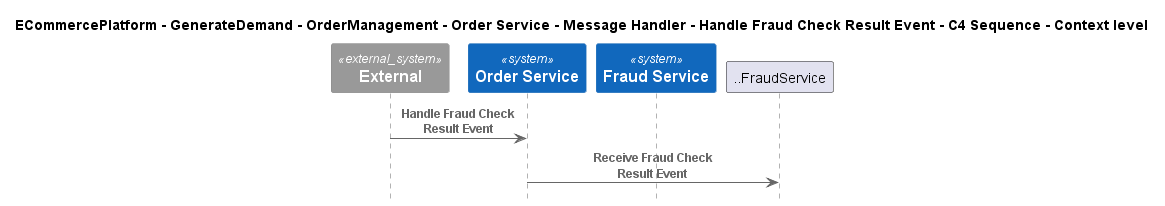

The diagram above was rendered by PlantUML. Its source (embedded in the PNG):
@startuml
!include ..\..\..\..\..\..\..\..\..\.c4s\C4_Sequence.puml

title ECommercePlatform - GenerateDemand - OrderManagement - Order Service - Message Handler - Handle Fraud Check Result Event - C4 Sequence - Context level

System_Ext(C4InterFlow.SoftwareSystems.ExternalSystem, "External", "")
System(ECommercePlatform.GenerateDemand.OrderManagement.SoftwareSystems.OrderService, "Order Service", "")
System(ECommercePlatform.Deliver.FraudManagement.SoftwareSystems.FraudService, "Fraud Service", "")

Rel(C4InterFlow.SoftwareSystems.ExternalSystem, ECommercePlatform.GenerateDemand.OrderManagement.SoftwareSystems.OrderService, "Handle Fraud Check Result Event")
Rel(ECommercePlatform.GenerateDemand.OrderManagement.SoftwareSystems.OrderService, ..FraudService, "Receive Fraud Check Result Event")


@enduml